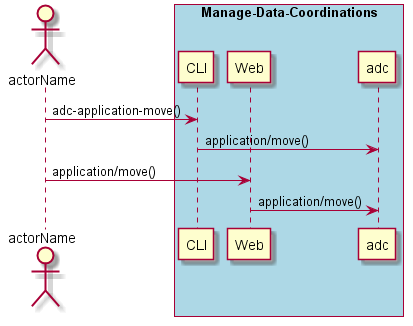

The diagram above was rendered by PlantUML. Its source (embedded in the PNG):
@startuml
Actor "actorName" as A

box "Manage-Data-Coordinations" #lightblue
participant CLI as CLI
participant Web as Web
participant "adc" as S
A -> CLI : adc-application-move()
CLI -> S : application/move()
A -> Web : application/move()
Web -> S : application/move()
end box

@enduml